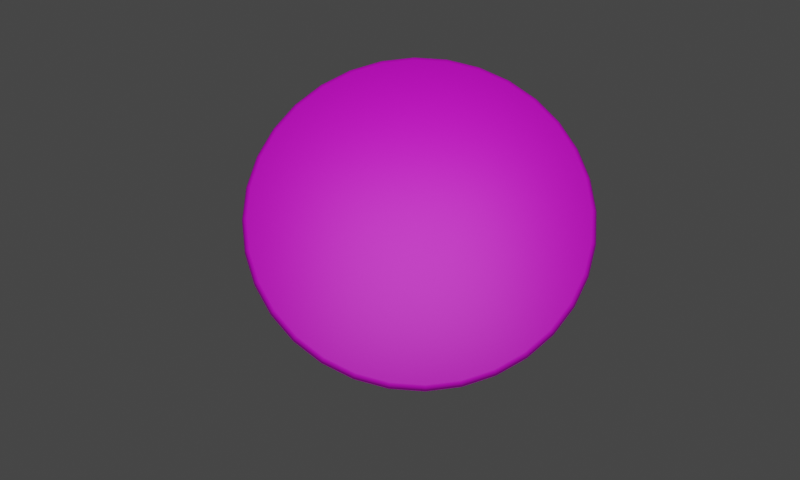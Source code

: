 # Source: PizzaCookedBread.blend  (saved by Blender 3.5.10; exported with 4.5.12 LTS)
import bpy
from mathutils import Matrix  # noqa: F401  (used for matrix-valued properties, if any)

bpy.ops.wm.read_factory_settings(use_empty=True)
scene = bpy.context.scene
scene.name = 'Scene'

# ---- collections
col_collection = bpy.data.collections.new('Collection'); scene.collection.children.link(col_collection)

# ---- images (referenced by path relative to the original .blend; pixels are not part of the script)
import os
ASSET_DIR = os.environ.get("B2B_ASSET_DIR", "")  # directory of the original .blend (textures are referenced by path, not embedded)
HERE = os.path.dirname(os.path.abspath(__file__))  # packed textures are extracted next to this script under _unpacked/

def load_image(name, relpath, width, height, colorspace="sRGB"):
    """Load a texture the original file referenced (path relative to the .blend, or extracted next to this script)."""
    p = next((c for c in (os.path.join(HERE, relpath), os.path.join(ASSET_DIR, relpath)) if relpath and os.path.exists(c)), "")
    if p:
        img = bpy.data.images.load(p, check_existing=True)
        img.name = name
    else:  # same state as the original file: an image datablock whose file is absent (Cycles renders it pink)
        img = bpy.data.images.new(name, width, height)
        img.source = "FILE"
        img.filepath = "//" + (relpath or name)
    img.colorspace_settings.name = colorspace
    return img
img_untitledpizzacooked = load_image('UntitledPizzaCooked', 'TExturesForMaster/UntitledPizzaCooked.png', 1024, 1024, 'sRGB')

# ---- materials (node trees are filled in below, after node groups)
mat_pizzacooked = bpy.data.materials.new('PizzaCooked')
mat_pizzacooked.alpha_threshold = 0.0
mat_pizzacooked.roughness = 0.5
mat_pizzacooked.line_color = (0.0, 0.0, 0.0, 1.0)

# ---- material node trees
mat_pizzacooked.use_nodes = True; mat_pizzacooked.node_tree.nodes.clear()
_N = mat_pizzacooked.node_tree.nodes; _L = mat_pizzacooked.node_tree.links
n0 = _N.new('ShaderNodeOutputMaterial'); n0.name = 'Material Output'; n0.location = (300, 300)
n1 = _N.new('ShaderNodeBsdfPrincipled'); n1.name = 'Principled BSDF'; n1.location = (10, 300)
n1.distribution = 'GGX'
n1.subsurface_method = 'RANDOM_WALK_SKIN'
n1.inputs[3].default_value = 1.45
n1.inputs[27].default_value = (0.0, 0.0, 0.0, 1.0)
n1.inputs[28].default_value = 1.0
n2 = _N.new('ShaderNodeTexImage'); n2.name = 'Image Texture'; n2.location = (-280, 271)
n2.image = img_untitledpizzacooked
_L.new(n1.outputs[0], n0.inputs[0])
_L.new(n2.outputs[0], n1.inputs[0])
n0.is_active_output = True

# ---- world
world_world = bpy.data.worlds.new('World'); scene.world = world_world
world_world.use_nodes = True; world_world.node_tree.nodes.clear()
_N = world_world.node_tree.nodes; _L = world_world.node_tree.links
n0 = _N.new('ShaderNodeOutputWorld'); n0.name = 'World Output'; n0.location = (300, 300)
n1 = _N.new('ShaderNodeBackground'); n1.name = 'Background'; n1.location = (10, 300)
n1.inputs[0].default_value = (0.05088, 0.05088, 0.05088, 1.0)
_L.new(n1.outputs[0], n0.inputs[0])
n0.is_active_output = True
world_world.color = (0.05088, 0.05088, 0.05088)
world_world.use_sun_shadow = False
world_world.sun_shadow_jitter_overblur = 0.0

# ---- cameras
cam_camera_001 = bpy.data.cameras.new('Camera.001')

# ---- lights
light_area = bpy.data.lights.new('Area', 'AREA')
light_area.transmission_factor = 0.0
light_area.energy = 7.854
light_area.shadow_maximum_resolution = 0.006
light_area.use_absolute_resolution = True
light_area.size = 1.0
light_area.size_y = 1.0

# ---- meshes
me_circle_001 = bpy.data.meshes.new('Circle.001')
me_circle_001.from_pydata([(0.0, 0.0, 0.0), (0.0, 0.0, 0.05745), (0.0, 1.0, 0.02872), (0.0, 0.9711, 0.0), (0.0, 0.9978, 0.01773), (0.0, 0.9915, 0.008413), (0.0, 0.9822, 0.002186), (-0.1895, 0.9525, 0.0), (-0.1951, 0.9808, 0.02872), (-0.1916, 0.9633, 0.002186), (-0.1934, 0.9725, 0.008413), (-0.1947, 0.9786, 0.01773), (-0.3716, 0.8972, 0.0), (-0.3827, 0.9239, 0.02872), (-0.3759, 0.9074, 0.002186), (-0.3794, 0.9161, 0.008413), (-0.3818, 0.9218, 0.01773), (-0.5395, 0.8075, 0.0), (-0.5556, 0.8315, 0.02872), (-0.5457, 0.8167, 0.002186), (-0.5509, 0.8244, 0.008413), (-0.5543, 0.8296, 0.01773), (-0.6867, 0.6867, 0.0), (-0.7071, 0.7071, 0.02872), (-0.6945, 0.6945, 0.002186), (-0.7011, 0.7011, 0.008413), (-0.7056, 0.7056, 0.01773), (-0.8075, 0.5395, 0.0), (-0.8315, 0.5556, 0.02872), (-0.8167, 0.5457, 0.002186), (-0.8244, 0.5509, 0.008413), (-0.8296, 0.5543, 0.01773), (-0.8972, 0.3716, 0.0), (-0.9239, 0.3827, 0.02872), (-0.9074, 0.3759, 0.002186), (-0.9161, 0.3794, 0.008413), (-0.9218, 0.3818, 0.01773), (-0.9525, 0.1895, 0.0), (-0.9808, 0.1951, 0.02872), (-0.9633, 0.1916, 0.002186), (-0.9725, 0.1934, 0.008413), (-0.9786, 0.1947, 0.01773), (-0.9711, 0.0, 0.0), (-1.0, 0.0, 0.02872), (-0.9822, 0.0, 0.002186), (-0.9915, 0.0, 0.008413), (-0.9978, 0.0, 0.01773), (-0.9525, -0.1895, 0.0), (-0.9808, -0.1951, 0.02872), (-0.9633, -0.1916, 0.002186), (-0.9725, -0.1934, 0.008413), (-0.9786, -0.1947, 0.01773), (-0.8972, -0.3716, 0.0), (-0.9239, -0.3827, 0.02872), (-0.9074, -0.3759, 0.002186), (-0.9161, -0.3794, 0.008413), (-0.9218, -0.3818, 0.01773), (-0.8075, -0.5395, 0.0), (-0.8315, -0.5556, 0.02872), (-0.8167, -0.5457, 0.002186), (-0.8244, -0.5509, 0.008413), (-0.8296, -0.5543, 0.01773), (-0.6867, -0.6867, 0.0), (-0.7071, -0.7071, 0.02872), (-0.6945, -0.6945, 0.002186), (-0.7011, -0.7011, 0.008413), (-0.7056, -0.7056, 0.01773), (-0.5395, -0.8075, 0.0), (-0.5556, -0.8315, 0.02872), (-0.5457, -0.8167, 0.002186), (-0.5509, -0.8244, 0.008413), (-0.5543, -0.8296, 0.01773), (-0.3716, -0.8972, 0.0), (-0.3827, -0.9239, 0.02872), (-0.3759, -0.9074, 0.002186), (-0.3794, -0.9161, 0.008413), (-0.3818, -0.9218, 0.01773), (-0.1895, -0.9525, 0.0), (-0.1951, -0.9808, 0.02872), (-0.1916, -0.9633, 0.002186), (-0.1934, -0.9725, 0.008413), (-0.1947, -0.9786, 0.01773), (0.0, -0.9711, 0.0), (0.0, -1.0, 0.02872), (0.0, -0.9822, 0.002186), (0.0, -0.9915, 0.008413), (0.0, -0.9978, 0.01773), (0.1895, -0.9525, 0.0), (0.1951, -0.9808, 0.02872), (0.1916, -0.9633, 0.002186), (0.1934, -0.9725, 0.008413), (0.1947, -0.9786, 0.01773), (0.3716, -0.8972, 0.0), (0.3827, -0.9239, 0.02872), (0.3759, -0.9074, 0.002186), (0.3794, -0.9161, 0.008413), (0.3818, -0.9218, 0.01773), (0.5395, -0.8075, 0.0), (0.5556, -0.8315, 0.02872), (0.5457, -0.8167, 0.002186), (0.5509, -0.8244, 0.008413), (0.5543, -0.8296, 0.01773), (0.6867, -0.6867, 0.0), (0.7071, -0.7071, 0.02872), (0.6945, -0.6945, 0.002186), (0.7011, -0.7011, 0.008413), (0.7056, -0.7056, 0.01773), (0.8075, -0.5395, 0.0), (0.8315, -0.5556, 0.02872), (0.8167, -0.5457, 0.002186), (0.8244, -0.5509, 0.008413), (0.8296, -0.5543, 0.01773), (0.8972, -0.3716, 0.0), (0.9239, -0.3827, 0.02872), (0.9074, -0.3759, 0.002186), (0.9161, -0.3794, 0.008413), (0.9218, -0.3818, 0.01773), (0.9525, -0.1895, 0.0), (0.9808, -0.1951, 0.02872), (0.9633, -0.1916, 0.002186), (0.9725, -0.1934, 0.008413), (0.9786, -0.1947, 0.01773), (0.9711, 0.0, 0.0), (1.0, 0.0, 0.02872), (0.9822, 0.0, 0.002186), (0.9915, 0.0, 0.008413), (0.9978, 0.0, 0.01773), (0.9525, 0.1895, 0.0), (0.9808, 0.1951, 0.02872), (0.9633, 0.1916, 0.002186), (0.9725, 0.1934, 0.008413), (0.9786, 0.1947, 0.01773), (0.8972, 0.3716, 0.0), (0.9239, 0.3827, 0.02872), (0.9074, 0.3759, 0.002186), (0.9161, 0.3794, 0.008413), (0.9218, 0.3818, 0.01773), (0.8075, 0.5395, 0.0), (0.8315, 0.5556, 0.02872), (0.8167, 0.5457, 0.002186), (0.8244, 0.5509, 0.008413), (0.8296, 0.5543, 0.01773), (0.6867, 0.6867, 0.0), (0.7071, 0.7071, 0.02872), (0.6945, 0.6945, 0.002186), (0.7011, 0.7011, 0.008413), (0.7056, 0.7056, 0.01773), (0.5395, 0.8075, 0.0), (0.5556, 0.8315, 0.02872), (0.5457, 0.8167, 0.002186), (0.5509, 0.8244, 0.008413), (0.5543, 0.8296, 0.01773), (0.3716, 0.8972, 0.0), (0.3827, 0.9239, 0.02872), (0.3759, 0.9074, 0.002186), (0.3794, 0.9161, 0.008413), (0.3818, 0.9218, 0.01773), (0.1895, 0.9525, 0.0), (0.1951, 0.9808, 0.02872), (0.1916, 0.9633, 0.002186), (0.1934, 0.9725, 0.008413), (0.1947, 0.9786, 0.01773), (-0.1951, 0.9808, 0.02872), (-0.1895, 0.9525, 0.05745), (-0.1947, 0.9786, 0.03971), (-0.1934, 0.9725, 0.04903), (-0.1916, 0.9633, 0.05526), (0.0, 0.9711, 0.05745), (0.0, 1.0, 0.02872), (0.0, 0.9822, 0.05526), (0.0, 0.9915, 0.04903), (0.0, 0.9978, 0.03971), (-0.3827, 0.9239, 0.02872), (-0.3716, 0.8972, 0.05745), (-0.3818, 0.9218, 0.03971), (-0.3794, 0.9161, 0.04903), (-0.3759, 0.9074, 0.05526), (-0.5556, 0.8315, 0.02872), (-0.5395, 0.8075, 0.05745), (-0.5543, 0.8296, 0.03971), (-0.5509, 0.8244, 0.04903), (-0.5457, 0.8167, 0.05526), (-0.7071, 0.7071, 0.02872), (-0.6867, 0.6867, 0.05745), (-0.7056, 0.7056, 0.03971), (-0.7011, 0.7011, 0.04903), (-0.6945, 0.6945, 0.05526), (-0.8315, 0.5556, 0.02872), (-0.8075, 0.5395, 0.05745), (-0.8296, 0.5543, 0.03971), (-0.8244, 0.5509, 0.04903), (-0.8167, 0.5457, 0.05526), (-0.9239, 0.3827, 0.02872), (-0.8972, 0.3716, 0.05745), (-0.9218, 0.3818, 0.03971), (-0.9161, 0.3794, 0.04903), (-0.9074, 0.3759, 0.05526), (-0.9808, 0.1951, 0.02872), (-0.9525, 0.1895, 0.05745), (-0.9786, 0.1947, 0.03971), (-0.9725, 0.1934, 0.04903), (-0.9633, 0.1916, 0.05526), (-1.0, 0.0, 0.02872), (-0.9711, 0.0, 0.05745), (-0.9978, 0.0, 0.03971), (-0.9915, 0.0, 0.04903), (-0.9822, 0.0, 0.05526), (-0.9808, -0.1951, 0.02872), (-0.9525, -0.1895, 0.05745), (-0.9786, -0.1947, 0.03971), (-0.9725, -0.1934, 0.04903), (-0.9633, -0.1916, 0.05526), (-0.9239, -0.3827, 0.02872), (-0.8972, -0.3716, 0.05745), (-0.9218, -0.3818, 0.03971), (-0.9161, -0.3794, 0.04903), (-0.9074, -0.3759, 0.05526), (-0.8315, -0.5556, 0.02872), (-0.8075, -0.5395, 0.05745), (-0.8296, -0.5543, 0.03971), (-0.8244, -0.5509, 0.04903), (-0.8167, -0.5457, 0.05526), (-0.7071, -0.7071, 0.02872), (-0.6867, -0.6867, 0.05745), (-0.7056, -0.7056, 0.03971), (-0.7011, -0.7011, 0.04903), (-0.6945, -0.6945, 0.05526), (-0.5556, -0.8315, 0.02872), (-0.5395, -0.8075, 0.05745), (-0.5543, -0.8296, 0.03971), (-0.5509, -0.8244, 0.04903), (-0.5457, -0.8167, 0.05526), (-0.3827, -0.9239, 0.02872), (-0.3716, -0.8972, 0.05745), (-0.3818, -0.9218, 0.03971), (-0.3794, -0.9161, 0.04903), (-0.3759, -0.9074, 0.05526), (-0.1951, -0.9808, 0.02872), (-0.1895, -0.9525, 0.05745), (-0.1947, -0.9786, 0.03971), (-0.1934, -0.9725, 0.04903), (-0.1916, -0.9633, 0.05526), (0.0, -1.0, 0.02872), (0.0, -0.9711, 0.05745), (0.0, -0.9978, 0.03971), (0.0, -0.9915, 0.04903), (0.0, -0.9822, 0.05526), (0.1951, -0.9808, 0.02872), (0.1895, -0.9525, 0.05745), (0.1947, -0.9786, 0.03971), (0.1934, -0.9725, 0.04903), (0.1916, -0.9633, 0.05526), (0.3827, -0.9239, 0.02872), (0.3716, -0.8972, 0.05745), (0.3818, -0.9218, 0.03971), (0.3794, -0.9161, 0.04903), (0.3759, -0.9074, 0.05526), (0.5556, -0.8315, 0.02872), (0.5395, -0.8075, 0.05745), (0.5543, -0.8296, 0.03971), (0.5509, -0.8244, 0.04903), (0.5457, -0.8167, 0.05526), (0.7071, -0.7071, 0.02872), (0.6867, -0.6867, 0.05745), (0.7056, -0.7056, 0.03971), (0.7011, -0.7011, 0.04903), (0.6945, -0.6945, 0.05526), (0.8315, -0.5556, 0.02872), (0.8075, -0.5395, 0.05745), (0.8296, -0.5543, 0.03971), (0.8244, -0.5509, 0.04903), (0.8167, -0.5457, 0.05526), (0.9239, -0.3827, 0.02872), (0.8972, -0.3716, 0.05745), (0.9218, -0.3818, 0.03971), (0.9161, -0.3794, 0.04903), (0.9074, -0.3759, 0.05526), (0.9808, -0.1951, 0.02872), (0.9525, -0.1895, 0.05745), (0.9786, -0.1947, 0.03971), (0.9725, -0.1934, 0.04903), (0.9633, -0.1916, 0.05526), (1.0, 0.0, 0.02872), (0.9711, 0.0, 0.05745), (0.9978, 0.0, 0.03971), (0.9915, 0.0, 0.04903), (0.9822, 0.0, 0.05526), (0.9808, 0.1951, 0.02872), (0.9525, 0.1895, 0.05745), (0.9786, 0.1947, 0.03971), (0.9725, 0.1934, 0.04903), (0.9633, 0.1916, 0.05526), (0.9239, 0.3827, 0.02872), (0.8972, 0.3716, 0.05745), (0.9218, 0.3818, 0.03971), (0.9161, 0.3794, 0.04903), (0.9074, 0.3759, 0.05526), (0.8315, 0.5556, 0.02872), (0.8075, 0.5395, 0.05745), (0.8296, 0.5543, 0.03971), (0.8244, 0.5509, 0.04903), (0.8167, 0.5457, 0.05526), (0.7071, 0.7071, 0.02872), (0.6867, 0.6867, 0.05745), (0.7056, 0.7056, 0.03971), (0.7011, 0.7011, 0.04903), (0.6945, 0.6945, 0.05526), (0.5556, 0.8315, 0.02872), (0.5395, 0.8075, 0.05745), (0.5543, 0.8296, 0.03971), (0.5509, 0.8244, 0.04903), (0.5457, 0.8167, 0.05526), (0.3827, 0.9239, 0.02872), (0.3716, 0.8972, 0.05745), (0.3818, 0.9218, 0.03971), (0.3794, 0.9161, 0.04903), (0.3759, 0.9074, 0.05526), (0.1951, 0.9808, 0.02872), (0.1895, 0.9525, 0.05745), (0.1947, 0.9786, 0.03971), (0.1934, 0.9725, 0.04903), (0.1916, 0.9633, 0.05526)], [], [(0, 3, 157), (8, 13, 172, 162), (13, 18, 177, 172), (18, 23, 182, 177), (23, 28, 187, 182), (28, 33, 192, 187), (33, 38, 197, 192), (38, 43, 202, 197), (43, 48, 207, 202), (48, 53, 212, 207), (53, 58, 217, 212), (58, 63, 222, 217), (63, 68, 227, 222), (68, 73, 232, 227), (73, 78, 237, 232), (78, 83, 242, 237), (83, 88, 247, 242), (88, 93, 252, 247), (93, 98, 257, 252), (98, 103, 262, 257), (103, 108, 267, 262), (108, 113, 272, 267), (113, 118, 277, 272), (118, 123, 282, 277), (123, 128, 287, 282), (128, 133, 292, 287), (133, 138, 297, 292), (138, 143, 302, 297), (143, 148, 307, 302), (148, 153, 312, 307), (153, 158, 317, 312), (158, 2, 168, 317), (1, 163, 173), (1, 318, 167), (1, 178, 183), (1, 183, 188), (1, 188, 193), (1, 193, 198), (1, 198, 203), (1, 203, 208), (1, 208, 213), (1, 213, 218), (1, 218, 223), (1, 223, 228), (1, 228, 233), (1, 233, 238), (1, 238, 243), (1, 243, 248), (1, 248, 253), (1, 253, 258), (1, 258, 263), (1, 263, 268), (1, 268, 273), (1, 273, 278), (1, 278, 283), (1, 283, 288), (1, 288, 293), (1, 293, 298), (1, 298, 303), (1, 303, 308), (1, 308, 313), (1, 313, 318), (1, 173, 178), (0, 97, 92), (0, 132, 127), (0, 32, 27), (0, 12, 7), (0, 67, 62), (0, 102, 97), (0, 137, 132), (0, 37, 32), (0, 72, 67), (0, 107, 102), (0, 142, 137), (0, 42, 37), (0, 7, 3), (0, 77, 72), (0, 112, 107), (0, 147, 142), (0, 47, 42), (0, 82, 77), (0, 117, 112), (0, 17, 12), (0, 152, 147), (0, 52, 47), (0, 87, 82), (0, 122, 117), (0, 22, 17), (0, 157, 152), (0, 57, 52), (0, 92, 87), (0, 127, 122), (0, 27, 22), (1, 167, 163), (0, 62, 57), (8, 2, 4, 11), (11, 4, 5, 10), (10, 5, 6, 9), (9, 6, 3, 7), (13, 8, 11, 16), (16, 11, 10, 15), (15, 10, 9, 14), (14, 9, 7, 12), (18, 13, 16, 21), (21, 16, 15, 20), (20, 15, 14, 19), (19, 14, 12, 17), (23, 18, 21, 26), (26, 21, 20, 25), (25, 20, 19, 24), (24, 19, 17, 22), (28, 23, 26, 31), (31, 26, 25, 30), (30, 25, 24, 29), (29, 24, 22, 27), (33, 28, 31, 36), (36, 31, 30, 35), (35, 30, 29, 34), (34, 29, 27, 32), (38, 33, 36, 41), (41, 36, 35, 40), (40, 35, 34, 39), (39, 34, 32, 37), (43, 38, 41, 46), (46, 41, 40, 45), (45, 40, 39, 44), (44, 39, 37, 42), (48, 43, 46, 51), (51, 46, 45, 50), (50, 45, 44, 49), (49, 44, 42, 47), (53, 48, 51, 56), (56, 51, 50, 55), (55, 50, 49, 54), (54, 49, 47, 52), (58, 53, 56, 61), (61, 56, 55, 60), (60, 55, 54, 59), (59, 54, 52, 57), (63, 58, 61, 66), (66, 61, 60, 65), (65, 60, 59, 64), (64, 59, 57, 62), (68, 63, 66, 71), (71, 66, 65, 70), (70, 65, 64, 69), (69, 64, 62, 67), (73, 68, 71, 76), (76, 71, 70, 75), (75, 70, 69, 74), (74, 69, 67, 72), (78, 73, 76, 81), (81, 76, 75, 80), (80, 75, 74, 79), (79, 74, 72, 77), (83, 78, 81, 86), (86, 81, 80, 85), (85, 80, 79, 84), (84, 79, 77, 82), (88, 83, 86, 91), (91, 86, 85, 90), (90, 85, 84, 89), (89, 84, 82, 87), (93, 88, 91, 96), (96, 91, 90, 95), (95, 90, 89, 94), (94, 89, 87, 92), (98, 93, 96, 101), (101, 96, 95, 100), (100, 95, 94, 99), (99, 94, 92, 97), (103, 98, 101, 106), (106, 101, 100, 105), (105, 100, 99, 104), (104, 99, 97, 102), (108, 103, 106, 111), (111, 106, 105, 110), (110, 105, 104, 109), (109, 104, 102, 107), (113, 108, 111, 116), (116, 111, 110, 115), (115, 110, 109, 114), (114, 109, 107, 112), (118, 113, 116, 121), (121, 116, 115, 120), (120, 115, 114, 119), (119, 114, 112, 117), (123, 118, 121, 126), (126, 121, 120, 125), (125, 120, 119, 124), (124, 119, 117, 122), (128, 123, 126, 131), (131, 126, 125, 130), (130, 125, 124, 129), (129, 124, 122, 127), (133, 128, 131, 136), (136, 131, 130, 135), (135, 130, 129, 134), (134, 129, 127, 132), (138, 133, 136, 141), (141, 136, 135, 140), (140, 135, 134, 139), (139, 134, 132, 137), (143, 138, 141, 146), (146, 141, 140, 145), (145, 140, 139, 144), (144, 139, 137, 142), (148, 143, 146, 151), (151, 146, 145, 150), (150, 145, 144, 149), (149, 144, 142, 147), (153, 148, 151, 156), (156, 151, 150, 155), (155, 150, 149, 154), (154, 149, 147, 152), (158, 153, 156, 161), (161, 156, 155, 160), (160, 155, 154, 159), (159, 154, 152, 157), (2, 158, 161, 4), (4, 161, 160, 5), (5, 160, 159, 6), (6, 159, 157, 3), (163, 167, 169, 166), (166, 169, 170, 165), (165, 170, 171, 164), (164, 171, 168, 162), (173, 163, 166, 176), (176, 166, 165, 175), (175, 165, 164, 174), (174, 164, 162, 172), (178, 173, 176, 181), (181, 176, 175, 180), (180, 175, 174, 179), (179, 174, 172, 177), (183, 178, 181, 186), (186, 181, 180, 185), (185, 180, 179, 184), (184, 179, 177, 182), (188, 183, 186, 191), (191, 186, 185, 190), (190, 185, 184, 189), (189, 184, 182, 187), (193, 188, 191, 196), (196, 191, 190, 195), (195, 190, 189, 194), (194, 189, 187, 192), (198, 193, 196, 201), (201, 196, 195, 200), (200, 195, 194, 199), (199, 194, 192, 197), (203, 198, 201, 206), (206, 201, 200, 205), (205, 200, 199, 204), (204, 199, 197, 202), (208, 203, 206, 211), (211, 206, 205, 210), (210, 205, 204, 209), (209, 204, 202, 207), (213, 208, 211, 216), (216, 211, 210, 215), (215, 210, 209, 214), (214, 209, 207, 212), (218, 213, 216, 221), (221, 216, 215, 220), (220, 215, 214, 219), (219, 214, 212, 217), (223, 218, 221, 226), (226, 221, 220, 225), (225, 220, 219, 224), (224, 219, 217, 222), (228, 223, 226, 231), (231, 226, 225, 230), (230, 225, 224, 229), (229, 224, 222, 227), (233, 228, 231, 236), (236, 231, 230, 235), (235, 230, 229, 234), (234, 229, 227, 232), (238, 233, 236, 241), (241, 236, 235, 240), (240, 235, 234, 239), (239, 234, 232, 237), (243, 238, 241, 246), (246, 241, 240, 245), (245, 240, 239, 244), (244, 239, 237, 242), (248, 243, 246, 251), (251, 246, 245, 250), (250, 245, 244, 249), (249, 244, 242, 247), (253, 248, 251, 256), (256, 251, 250, 255), (255, 250, 249, 254), (254, 249, 247, 252), (258, 253, 256, 261), (261, 256, 255, 260), (260, 255, 254, 259), (259, 254, 252, 257), (263, 258, 261, 266), (266, 261, 260, 265), (265, 260, 259, 264), (264, 259, 257, 262), (268, 263, 266, 271), (271, 266, 265, 270), (270, 265, 264, 269), (269, 264, 262, 267), (273, 268, 271, 276), (276, 271, 270, 275), (275, 270, 269, 274), (274, 269, 267, 272), (278, 273, 276, 281), (281, 276, 275, 280), (280, 275, 274, 279), (279, 274, 272, 277), (283, 278, 281, 286), (286, 281, 280, 285), (285, 280, 279, 284), (284, 279, 277, 282), (288, 283, 286, 291), (291, 286, 285, 290), (290, 285, 284, 289), (289, 284, 282, 287), (293, 288, 291, 296), (296, 291, 290, 295), (295, 290, 289, 294), (294, 289, 287, 292), (298, 293, 296, 301), (301, 296, 295, 300), (300, 295, 294, 299), (299, 294, 292, 297), (303, 298, 301, 306), (306, 301, 300, 305), (305, 300, 299, 304), (304, 299, 297, 302), (308, 303, 306, 311), (311, 306, 305, 310), (310, 305, 304, 309), (309, 304, 302, 307), (313, 308, 311, 316), (316, 311, 310, 315), (315, 310, 309, 314), (314, 309, 307, 312), (318, 313, 316, 321), (321, 316, 315, 320), (320, 315, 314, 319), (319, 314, 312, 317), (167, 318, 321, 169), (169, 321, 320, 170), (170, 320, 319, 171), (171, 319, 317, 168), (2, 8, 162, 168)])
me_circle_001.polygons.foreach_set('use_smooth', [True] * 352)
_uv = me_circle_001.uv_layers.new(name='UVMap')
_uv.uv.foreach_set('vector', [0.25, 0.75, 0.2259, 0.9949, 0.1786, 0.9854, 0.5298, 0.1856, 0.5312, 0.2343, 0.5312, 0.2343, 0.5298, 0.1856, 0.5312, 0.2343, 0.5341, 0.2802, 0.5341, 0.2802, 0.5312, 0.2343, 0.5341, 0.2802, 0.5383, 0.3214, 0.5383, 0.3214, 0.5341, 0.2802, 0.5691, 0.3566, 0.5691, 0.3153, 0.5691, 0.3153, 0.5691, 0.3566, 0.5691, 0.3153, 0.5691, 0.2694, 0.5691, 0.2694, 0.5691, 0.3153, 0.5691, 0.2694, 0.5691, 0.2207, 0.5691, 0.2207, 0.5691, 0.2694, 0.5691, 0.2207, 0.5691, 0.171, 0.5691, 0.171, 0.5691, 0.2207, 0.5691, 0.171, 0.5691, 0.1223, 0.5691, 0.1223, 0.5691, 0.171, 0.5691, 0.1223, 0.5691, 0.07641, 0.5691, 0.07641, 0.5691, 0.1223, 0.5691, 0.07641, 0.5691, 0.03512, 0.5691, 0.03512, 0.5691, 0.07641, 0.5691, 0.03512, 0.5691, 0.0, 0.5691, 0.0, 0.5691, 0.03512, 0.5691, 0.0, 0.5691, 0.03512, 0.5691, 0.03512, 0.5691, 0.0, 0.5691, 0.03512, 0.5691, 0.07641, 0.5691, 0.07641, 0.5691, 0.03512, 0.5691, 0.07641, 0.5691, 0.1223, 0.5691, 0.1223, 0.5691, 0.07641, 0.5691, 0.1223, 0.5691, 0.171, 0.5691, 0.171, 0.5691, 0.1223, 0.5691, 0.171, 0.5691, 0.2207, 0.5691, 0.2207, 0.5691, 0.171, 0.5691, 0.2207, 0.5691, 0.2694, 0.5691, 0.2694, 0.5691, 0.2207, 0.5691, 0.2694, 0.5691, 0.3153, 0.5691, 0.3153, 0.5691, 0.2694, 0.5691, 0.3153, 0.5691, 0.3566, 0.5691, 0.3566, 0.5691, 0.3153, 0.5691, 0.3566, 0.5691, 0.3917, 0.5691, 0.3917, 0.5691, 0.3566, 0.5691, 0.3566, 0.5691, 0.3153, 0.5691, 0.3153, 0.5691, 0.3566, 0.5691, 0.3153, 0.5691, 0.2694, 0.5691, 0.2694, 0.5691, 0.3153, 0.5691, 0.2694, 0.5691, 0.2207, 0.5691, 0.2207, 0.5691, 0.2694, 0.5691, 0.2207, 0.5691, 0.171, 0.5691, 0.171, 0.5691, 0.2207, 0.5691, 0.171, 0.5691, 0.1223, 0.5691, 0.1223, 0.5691, 0.171, 0.5691, 0.1223, 0.5691, 0.07641, 0.5691, 0.07641, 0.5691, 0.1223, 0.5691, 0.07641, 0.5691, 0.03512, 0.5691, 0.03512, 0.5691, 0.07641, 0.5691, 0.03512, 0.5691, 0.0, 0.5691, 0.0, 0.5691, 0.03512, 0.5383, 0.0, 0.5341, 0.0413, 0.5341, 0.0413, 0.5383, 0.0, 0.5341, 0.0413, 0.5312, 0.08718, 0.5312, 0.08718, 0.5341, 0.0413, 0.5312, 0.08718, 0.5298, 0.1359, 0.5298, 0.1359, 0.5312, 0.08718, 0.25, 0.25, 0.1786, 0.4854, 0.134, 0.467, 0.25, 0.25, 0.2741, 0.4949, 0.2259, 0.4949, 0.25, 0.25, 0.09391, 0.4402, 0.05981, 0.4061, 0.25, 0.25, 0.05981, 0.4061, 0.03301, 0.366, 0.25, 0.25, 0.03301, 0.366, 0.01456, 0.3214, 0.25, 0.25, 0.01456, 0.3214, 0.005146, 0.2741, 0.25, 0.25, 0.005146, 0.2741, 0.005146, 0.2259, 0.25, 0.25, 0.005146, 0.2259, 0.01456, 0.1786, 0.25, 0.25, 0.01456, 0.1786, 0.03301, 0.134, 0.25, 0.25, 0.03301, 0.134, 0.05981, 0.09391, 0.25, 0.25, 0.05981, 0.09391, 0.09391, 0.05981, 0.25, 0.25, 0.09391, 0.05981, 0.134, 0.03301, 0.25, 0.25, 0.134, 0.03301, 0.1786, 0.01456, 0.25, 0.25, 0.1786, 0.01456, 0.2259, 0.005146, 0.25, 0.25, 0.2259, 0.005146, 0.2741, 0.005146, 0.25, 0.25, 0.2741, 0.005146, 0.3214, 0.01456, 0.25, 0.25, 0.3214, 0.01456, 0.366, 0.03301, 0.25, 0.25, 0.366, 0.03301, 0.4061, 0.05981, 0.25, 0.25, 0.4061, 0.05981, 0.4402, 0.09391, 0.25, 0.25, 0.4402, 0.09391, 0.467, 0.134, 0.25, 0.25, 0.467, 0.134, 0.4854, 0.1786, 0.25, 0.25, 0.4854, 0.1786, 0.4949, 0.2259, 0.25, 0.25, 0.4949, 0.2259, 0.4949, 0.2741, 0.25, 0.25, 0.4949, 0.2741, 0.4854, 0.3214, 0.25, 0.25, 0.4854, 0.3214, 0.467, 0.366, 0.25, 0.25, 0.467, 0.366, 0.4402, 0.4061, 0.25, 0.25, 0.4402, 0.4061, 0.4061, 0.4402, 0.25, 0.25, 0.4061, 0.4402, 0.366, 0.467, 0.25, 0.25, 0.366, 0.467, 0.3214, 0.4854, 0.25, 0.25, 0.3214, 0.4854, 0.2741, 0.4949, 0.25, 0.25, 0.134, 0.467, 0.09391, 0.4402, 0.25, 0.75, 0.134, 0.533, 0.1786, 0.5146, 0.25, 0.75, 0.01456, 0.8214, 0.005146, 0.7741, 0.25, 0.75, 0.467, 0.866, 0.4402, 0.9061, 0.25, 0.75, 0.3214, 0.9854, 0.2741, 0.9949, 0.25, 0.75, 0.4061, 0.5598, 0.4402, 0.5939, 0.25, 0.75, 0.09391, 0.5598, 0.134, 0.533, 0.25, 0.75, 0.03301, 0.866, 0.01456, 0.8214, 0.25, 0.75, 0.4854, 0.8214, 0.467, 0.866, 0.25, 0.75, 0.366, 0.533, 0.4061, 0.5598, 0.25, 0.75, 0.05981, 0.5939, 0.09391, 0.5598, 0.25, 0.75, 0.05981, 0.9061, 0.03301, 0.866, 0.25, 0.75, 0.4949, 0.7741, 0.4854, 0.8214, 0.25, 0.75, 0.2741, 0.9949, 0.2259, 0.9949, 0.25, 0.75, 0.3214, 0.5146, 0.366, 0.533, 0.25, 0.75, 0.03301, 0.634, 0.05981, 0.5939, 0.25, 0.75, 0.09391, 0.9402, 0.05981, 0.9061, 0.25, 0.75, 0.4949, 0.7259, 0.4949, 0.7741, 0.25, 0.75, 0.2741, 0.5051, 0.3214, 0.5146, 0.25, 0.75, 0.01456, 0.6786, 0.03301, 0.634, 0.25, 0.75, 0.366, 0.967, 0.3214, 0.9854, 0.25, 0.75, 0.134, 0.967, 0.09391, 0.9402, 0.25, 0.75, 0.4854, 0.6786, 0.4949, 0.7259, 0.25, 0.75, 0.2259, 0.5051, 0.2741, 0.5051, 0.25, 0.75, 0.005146, 0.7259, 0.01456, 0.6786, 0.25, 0.75, 0.4061, 0.9402, 0.366, 0.967, 0.25, 0.75, 0.1786, 0.9854, 0.134, 0.967, 0.25, 0.75, 0.467, 0.634, 0.4854, 0.6786, 0.25, 0.75, 0.1786, 0.5146, 0.2259, 0.5051, 0.25, 0.75, 0.005146, 0.7741, 0.005146, 0.7259, 0.25, 0.75, 0.4402, 0.9061, 0.4061, 0.9402, 0.25, 0.25, 0.2259, 0.4949, 0.1786, 0.4854, 0.25, 0.75, 0.4402, 0.5939, 0.467, 0.634, 0.564, 0.1359, 0.564, 0.1856, 0.5612, 0.1855, 0.5612, 0.1359, 0.5612, 0.1359, 0.5612, 0.1855, 0.5588, 0.1853, 0.5588, 0.1361, 0.2746, 1.0, 0.2254, 1.0, 0.2256, 0.9976, 0.2744, 0.9976, 0.2744, 0.9976, 0.2256, 0.9976, 0.2259, 0.9949, 0.2741, 0.9949, 0.564, 0.08718, 0.564, 0.1359, 0.5612, 0.1359, 0.5612, 0.08734, 0.5612, 0.08734, 0.5612, 0.1359, 0.5588, 0.1361, 0.5588, 0.0878, 0.3229, 0.9904, 0.2746, 1.0, 0.2744, 0.9976, 0.3222, 0.9881, 0.3222, 0.9881, 0.2744, 0.9976, 0.2741, 0.9949, 0.3214, 0.9854, 0.564, 0.0413, 0.564, 0.08718, 0.5612, 0.08734, 0.5612, 0.04156, 0.5612, 0.04156, 0.5612, 0.08734, 0.5588, 0.0878, 0.5588, 0.0423, 0.3684, 0.9715, 0.3229, 0.9904, 0.3222, 0.9881, 0.3673, 0.9695, 0.3673, 0.9695, 0.3222, 0.9881, 0.3214, 0.9854, 0.366, 0.967, 0.564, 0.0, 0.564, 0.0413, 0.5612, 0.04156, 0.5612, 0.0003531, 0.5612, 0.0003531, 0.5612, 0.04156, 0.5588, 0.0423, 0.5588, 0.001359, 0.4094, 0.9442, 0.3684, 0.9715, 0.3673, 0.9695, 0.4079, 0.9424, 0.4079, 0.9424, 0.3673, 0.9695, 0.366, 0.967, 0.4061, 0.9402, 0.5588, 0.3214, 0.5588, 0.3566, 0.5561, 0.3561, 0.5561, 0.3211, 0.5561, 0.3211, 0.5561, 0.3561, 0.5537, 0.3549, 0.5537, 0.3201, 0.4442, 0.9094, 0.4094, 0.9442, 0.4079, 0.9424, 0.4424, 0.9079, 0.4424, 0.9079, 0.4079, 0.9424, 0.4061, 0.9402, 0.4402, 0.9061, 0.5588, 0.2802, 0.5588, 0.3214, 0.5561, 0.3211, 0.5561, 0.2799, 0.5561, 0.2799, 0.5561, 0.3211, 0.5537, 0.3201, 0.5537, 0.2791, 0.4715, 0.8684, 0.4442, 0.9094, 0.4424, 0.9079, 0.4695, 0.8673, 0.4695, 0.8673, 0.4424, 0.9079, 0.4402, 0.9061, 0.467, 0.866, 0.5588, 0.2343, 0.5588, 0.2802, 0.5561, 0.2799, 0.5561, 0.2341, 0.5561, 0.2341, 0.5561, 0.2799, 0.5537, 0.2791, 0.5537, 0.2336, 0.4904, 0.8229, 0.4715, 0.8684, 0.4695, 0.8673, 0.4881, 0.8222, 0.4881, 0.8222, 0.4695, 0.8673, 0.467, 0.866, 0.4854, 0.8214, 0.5588, 0.1856, 0.5588, 0.2343, 0.5561, 0.2341, 0.5561, 0.1855, 0.5561, 0.1855, 0.5561, 0.2341, 0.5537, 0.2336, 0.5537, 0.1853, 0.5, 0.7746, 0.4904, 0.8229, 0.4881, 0.8222, 0.4976, 0.7744, 0.4976, 0.7744, 0.4881, 0.8222, 0.4854, 0.8214, 0.4949, 0.7741, 0.5588, 0.1359, 0.5588, 0.1856, 0.5561, 0.1855, 0.5561, 0.1359, 0.5561, 0.1359, 0.5561, 0.1855, 0.5537, 0.1853, 0.5537, 0.1361, 0.5, 0.7254, 0.5, 0.7746, 0.4976, 0.7744, 0.4976, 0.7256, 0.4976, 0.7256, 0.4976, 0.7744, 0.4949, 0.7741, 0.4949, 0.7259, 0.5588, 0.08718, 0.5588, 0.1359, 0.5561, 0.1359, 0.5561, 0.08734, 0.5561, 0.08734, 0.5561, 0.1359, 0.5537, 0.1361, 0.5537, 0.0878, 0.4904, 0.6771, 0.5, 0.7254, 0.4976, 0.7256, 0.4881, 0.6778, 0.4881, 0.6778, 0.4976, 0.7256, 0.4949, 0.7259, 0.4854, 0.6786, 0.5588, 0.0413, 0.5588, 0.08718, 0.5561, 0.08734, 0.5561, 0.04156, 0.5561, 0.04156, 0.5561, 0.08734, 0.5537, 0.0878, 0.5537, 0.0423, 0.4715, 0.6316, 0.4904, 0.6771, 0.4881, 0.6778, 0.4695, 0.6327, 0.4695, 0.6327, 0.4881, 0.6778, 0.4854, 0.6786, 0.467, 0.634, 0.5588, 0.0, 0.5588, 0.0413, 0.5561, 0.04156, 0.5561, 0.0003531, 0.5561, 0.0003531, 0.5561, 0.04156, 0.5537, 0.0423, 0.5537, 0.001359, 0.4442, 0.5906, 0.4715, 0.6316, 0.4695, 0.6327, 0.4424, 0.5921, 0.4424, 0.5921, 0.4695, 0.6327, 0.467, 0.634, 0.4402, 0.5939, 0.5065, 0.03519, 0.5112, 0.0, 0.514, 0.0003886, 0.5093, 0.0355, 0.5093, 0.0355, 0.514, 0.0003886, 0.5165, 0.001577, 0.5118, 0.03647, 0.4094, 0.5558, 0.4442, 0.5906, 0.4424, 0.5921, 0.4079, 0.5576, 0.4079, 0.5576, 0.4424, 0.5921, 0.4402, 0.5939, 0.4061, 0.5598, 0.5029, 0.07655, 0.5065, 0.03519, 0.5093, 0.0355, 0.5057, 0.07677, 0.5057, 0.07677, 0.5093, 0.0355, 0.5118, 0.03647, 0.5083, 0.07748, 0.3684, 0.5285, 0.4094, 0.5558, 0.4079, 0.5576, 0.3673, 0.5305, 0.3673, 0.5305, 0.4079, 0.5576, 0.4061, 0.5598, 0.366, 0.533, 0.5007, 0.1225, 0.5029, 0.07655, 0.5057, 0.07677, 0.5036, 0.1226, 0.5036, 0.1226, 0.5057, 0.07677, 0.5083, 0.07748, 0.5061, 0.123, 0.3229, 0.5096, 0.3684, 0.5285, 0.3673, 0.5305, 0.3222, 0.5119, 0.3222, 0.5119, 0.3673, 0.5305, 0.366, 0.533, 0.3214, 0.5146, 0.5, 0.1712, 0.5007, 0.1225, 0.5036, 0.1226, 0.5028, 0.1712, 0.5028, 0.1712, 0.5036, 0.1226, 0.5061, 0.123, 0.5054, 0.1713, 0.2746, 0.5, 0.3229, 0.5096, 0.3222, 0.5119, 0.2744, 0.5024, 0.2744, 0.5024, 0.3222, 0.5119, 0.3214, 0.5146, 0.2741, 0.5051, 0.5007, 0.2209, 0.5, 0.1712, 0.5028, 0.1712, 0.5036, 0.2208, 0.5036, 0.2208, 0.5028, 0.1712, 0.5054, 0.1713, 0.5061, 0.2206, 0.2254, 0.5, 0.2746, 0.5, 0.2744, 0.5024, 0.2256, 0.5024, 0.2256, 0.5024, 0.2744, 0.5024, 0.2741, 0.5051, 0.2259, 0.5051, 0.5029, 0.2695, 0.5007, 0.2209, 0.5036, 0.2208, 0.5057, 0.2693, 0.5057, 0.2693, 0.5036, 0.2208, 0.5061, 0.2206, 0.5083, 0.2688, 0.1771, 0.5096, 0.2254, 0.5, 0.2256, 0.5024, 0.1778, 0.5119, 0.1778, 0.5119, 0.2256, 0.5024, 0.2259, 0.5051, 0.1786, 0.5146, 0.5065, 0.3154, 0.5029, 0.2695, 0.5057, 0.2693, 0.5093, 0.3151, 0.5093, 0.3151, 0.5057, 0.2693, 0.5083, 0.2688, 0.5118, 0.3143, 0.1316, 0.5285, 0.1771, 0.5096, 0.1778, 0.5119, 0.1327, 0.5305, 0.1327, 0.5305, 0.1778, 0.5119, 0.1786, 0.5146, 0.134, 0.533, 0.5112, 0.3566, 0.5065, 0.3154, 0.5093, 0.3151, 0.514, 0.3562, 0.514, 0.3562, 0.5093, 0.3151, 0.5118, 0.3143, 0.5165, 0.3552, 0.09063, 0.5558, 0.1316, 0.5285, 0.1327, 0.5305, 0.09214, 0.5576, 0.09214, 0.5576, 0.1327, 0.5305, 0.134, 0.533, 0.09391, 0.5598, 0.5485, 0.3153, 0.5485, 0.3566, 0.5458, 0.3562, 0.5458, 0.315, 0.5458, 0.315, 0.5458, 0.3562, 0.5434, 0.3552, 0.5434, 0.3143, 0.05581, 0.5906, 0.09063, 0.5558, 0.09214, 0.5576, 0.05765, 0.5921, 0.05765, 0.5921, 0.09214, 0.5576, 0.09391, 0.5598, 0.05981, 0.5939, 0.5485, 0.2694, 0.5485, 0.3153, 0.5458, 0.315, 0.5458, 0.2692, 0.5458, 0.2692, 0.5458, 0.315, 0.5434, 0.3143, 0.5434, 0.2688, 0.02845, 0.6316, 0.05581, 0.5906, 0.05765, 0.5921, 0.03055, 0.6327, 0.03055, 0.6327, 0.05765, 0.5921, 0.05981, 0.5939, 0.03301, 0.634, 0.5485, 0.2207, 0.5485, 0.2694, 0.5458, 0.2692, 0.5458, 0.2206, 0.5458, 0.2206, 0.5458, 0.2692, 0.5434, 0.2688, 0.5434, 0.2205, 0.009607, 0.6771, 0.02845, 0.6316, 0.03055, 0.6327, 0.01188, 0.6778, 0.01188, 0.6778, 0.03055, 0.6327, 0.03301, 0.634, 0.01456, 0.6786, 0.5485, 0.171, 0.5485, 0.2207, 0.5458, 0.2206, 0.5458, 0.1711, 0.5458, 0.1711, 0.5458, 0.2206, 0.5434, 0.2205, 0.5434, 0.1712, 0.0, 0.7254, 0.009607, 0.6771, 0.01188, 0.6778, 0.002361, 0.7256, 0.002361, 0.7256, 0.01188, 0.6778, 0.01456, 0.6786, 0.005146, 0.7259, 0.5485, 0.1223, 0.5485, 0.171, 0.5458, 0.1711, 0.5458, 0.1225, 0.5458, 0.1225, 0.5458, 0.1711, 0.5434, 0.1712, 0.5434, 0.1229, 0.0, 0.7746, 0.0, 0.7254, 0.002361, 0.7256, 0.002361, 0.7744, 0.002361, 0.7744, 0.002361, 0.7256, 0.005146, 0.7259, 0.005146, 0.7741, 0.5485, 0.07641, 0.5485, 0.1223, 0.5458, 0.1225, 0.5458, 0.07668, 0.5458, 0.07668, 0.5458, 0.1225, 0.5434, 0.1229, 0.5434, 0.07742, 0.009607, 0.8229, 0.0, 0.7746, 0.002361, 0.7744, 0.01188, 0.8222, 0.01188, 0.8222, 0.002361, 0.7744, 0.005146, 0.7741, 0.01456, 0.8214, 0.5485, 0.03512, 0.5485, 0.07641, 0.5458, 0.07668, 0.5458, 0.03547, 0.5458, 0.03547, 0.5458, 0.07668, 0.5434, 0.07742, 0.5434, 0.03648, 0.02845, 0.8684, 0.009607, 0.8229, 0.01188, 0.8222, 0.03054, 0.8673, 0.03054, 0.8673, 0.01188, 0.8222, 0.01456, 0.8214, 0.03301, 0.866, 0.5485, 0.0, 0.5485, 0.03512, 0.5458, 0.03547, 0.5458, 0.0004303, 0.5458, 0.0004303, 0.5458, 0.03547, 0.5434, 0.03648, 0.5434, 0.001656, 0.05581, 0.9094, 0.02845, 0.8684, 0.03054, 0.8673, 0.05765, 0.9079, 0.05765, 0.9079, 0.03054, 0.8673, 0.03301, 0.866, 0.05981, 0.9061, 0.564, 0.3214, 0.564, 0.3566, 0.5612, 0.3561, 0.5612, 0.3211, 0.5612, 0.3211, 0.5612, 0.3561, 0.5588, 0.3549, 0.5588, 0.3201, 0.09063, 0.9442, 0.05581, 0.9094, 0.05765, 0.9079, 0.09214, 0.9424, 0.09214, 0.9424, 0.05765, 0.9079, 0.05981, 0.9061, 0.09391, 0.9402, 0.564, 0.2802, 0.564, 0.3214, 0.5612, 0.3211, 0.5612, 0.2799, 0.5612, 0.2799, 0.5612, 0.3211, 0.5588, 0.3201, 0.5588, 0.2791, 0.1316, 0.9715, 0.09063, 0.9442, 0.09214, 0.9424, 0.1327, 0.9695, 0.1327, 0.9695, 0.09214, 0.9424, 0.09391, 0.9402, 0.134, 0.967, 0.564, 0.2343, 0.564, 0.2802, 0.5612, 0.2799, 0.5612, 0.2341, 0.5612, 0.2341, 0.5612, 0.2799, 0.5588, 0.2791, 0.5588, 0.2336, 0.1771, 0.9904, 0.1316, 0.9715, 0.1327, 0.9695, 0.1778, 0.9881, 0.1778, 0.9881, 0.1327, 0.9695, 0.134, 0.967, 0.1786, 0.9854, 0.564, 0.1856, 0.564, 0.2343, 0.5612, 0.2341, 0.5612, 0.1855, 0.5612, 0.1855, 0.5612, 0.2341, 0.5588, 0.2336, 0.5588, 0.1853, 0.2254, 1.0, 0.1771, 0.9904, 0.1778, 0.9881, 0.2256, 0.9976, 0.2256, 0.9976, 0.1778, 0.9881, 0.1786, 0.9854, 0.2259, 0.9949, 0.1786, 0.4854, 0.2259, 0.4949, 0.2256, 0.4976, 0.1778, 0.4881, 0.1778, 0.4881, 0.2256, 0.4976, 0.2254, 0.5, 0.1771, 0.4904, 0.5691, 0.1361, 0.5691, 0.1853, 0.5668, 0.1855, 0.5668, 0.1359, 0.5668, 0.1359, 0.5668, 0.1855, 0.564, 0.1856, 0.564, 0.1359, 0.134, 0.467, 0.1786, 0.4854, 0.1778, 0.4881, 0.1327, 0.4695, 0.1327, 0.4695, 0.1778, 0.4881, 0.1771, 0.4904, 0.1316, 0.4715, 0.5691, 0.0878, 0.5691, 0.1361, 0.5668, 0.1359, 0.5668, 0.08734, 0.5668, 0.08734, 0.5668, 0.1359, 0.564, 0.1359, 0.564, 0.08718, 0.09391, 0.4402, 0.134, 0.467, 0.1327, 0.4695, 0.09214, 0.4424, 0.09214, 0.4424, 0.1327, 0.4695, 0.1316, 0.4715, 0.09063, 0.4442, 0.5691, 0.0423, 0.5691, 0.0878, 0.5668, 0.08734, 0.5668, 0.04156, 0.5668, 0.04156, 0.5668, 0.08734, 0.564, 0.08718, 0.564, 0.0413, 0.05981, 0.4061, 0.09391, 0.4402, 0.09214, 0.4424, 0.05765, 0.4079, 0.05765, 0.4079, 0.09214, 0.4424, 0.09063, 0.4442, 0.05581, 0.4094, 0.5691, 0.001359, 0.5691, 0.0423, 0.5668, 0.04156, 0.5668, 0.0003531, 0.5668, 0.0003531, 0.5668, 0.04156, 0.564, 0.0413, 0.564, 0.0, 0.03301, 0.366, 0.05981, 0.4061, 0.05765, 0.4079, 0.03054, 0.3673, 0.03054, 0.3673, 0.05765, 0.4079, 0.05581, 0.4094, 0.02845, 0.3684, 0.5434, 0.3552, 0.5434, 0.39, 0.541, 0.3913, 0.541, 0.3562, 0.541, 0.3562, 0.541, 0.3913, 0.5383, 0.3917, 0.5383, 0.3566, 0.01456, 0.3214, 0.03301, 0.366, 0.03054, 0.3673, 0.01188, 0.3222, 0.01188, 0.3222, 0.03054, 0.3673, 0.02845, 0.3684, 0.009607, 0.3229, 0.5434, 0.3143, 0.5434, 0.3552, 0.541, 0.3562, 0.541, 0.315, 0.541, 0.315, 0.541, 0.3562, 0.5383, 0.3566, 0.5383, 0.3153, 0.005146, 0.2741, 0.01456, 0.3214, 0.01188, 0.3222, 0.002361, 0.2744, 0.002361, 0.2744, 0.01188, 0.3222, 0.009607, 0.3229, 0.0, 0.2746, 0.5434, 0.2688, 0.5434, 0.3143, 0.541, 0.315, 0.541, 0.2692, 0.541, 0.2692, 0.541, 0.315, 0.5383, 0.3153, 0.5383, 0.2694, 0.005146, 0.2259, 0.005146, 0.2741, 0.002361, 0.2744, 0.002361, 0.2256, 0.002361, 0.2256, 0.002361, 0.2744, 0.0, 0.2746, 0.0, 0.2254, 0.5434, 0.2205, 0.5434, 0.2688, 0.541, 0.2692, 0.541, 0.2206, 0.541, 0.2206, 0.541, 0.2692, 0.5383, 0.2694, 0.5383, 0.2207, 0.01456, 0.1786, 0.005146, 0.2259, 0.002361, 0.2256, 0.01188, 0.1778, 0.01188, 0.1778, 0.002361, 0.2256, 0.0, 0.2254, 0.009607, 0.1771, 0.5434, 0.1712, 0.5434, 0.2205, 0.541, 0.2206, 0.541, 0.1711, 0.541, 0.1711, 0.541, 0.2206, 0.5383, 0.2207, 0.5383, 0.171, 0.03301, 0.134, 0.01456, 0.1786, 0.01188, 0.1778, 0.03055, 0.1327, 0.03055, 0.1327, 0.01188, 0.1778, 0.009607, 0.1771, 0.02845, 0.1316, 0.5434, 0.1229, 0.5434, 0.1712, 0.541, 0.1711, 0.541, 0.1225, 0.541, 0.1225, 0.541, 0.1711, 0.5383, 0.171, 0.5383, 0.1223, 0.05981, 0.09391, 0.03301, 0.134, 0.03055, 0.1327, 0.05765, 0.09214, 0.05765, 0.09214, 0.03055, 0.1327, 0.02845, 0.1316, 0.05581, 0.09063, 0.5434, 0.07742, 0.5434, 0.1229, 0.541, 0.1225, 0.541, 0.07668, 0.541, 0.07668, 0.541, 0.1225, 0.5383, 0.1223, 0.5383, 0.07641, 0.09391, 0.05981, 0.05981, 0.09391, 0.05765, 0.09214, 0.09214, 0.05765, 0.09214, 0.05765, 0.05765, 0.09214, 0.05581, 0.09063, 0.09063, 0.05581, 0.5434, 0.03648, 0.5434, 0.07742, 0.541, 0.07668, 0.541, 0.03547, 0.541, 0.03547, 0.541, 0.07668, 0.5383, 0.07641, 0.5383, 0.03512, 0.134, 0.03301, 0.09391, 0.05981, 0.09214, 0.05765, 0.1327, 0.03054, 0.1327, 0.03054, 0.09214, 0.05765, 0.09063, 0.05581, 0.1316, 0.02845, 0.5434, 0.001656, 0.5434, 0.03648, 0.541, 0.03547, 0.541, 0.0004302, 0.541, 0.0004302, 0.541, 0.03547, 0.5383, 0.03512, 0.5383, 0.0, 0.1786, 0.01456, 0.134, 0.03301, 0.1327, 0.03054, 0.1778, 0.01188, 0.1778, 0.01188, 0.1327, 0.03054, 0.1316, 0.02845, 0.1771, 0.009607, 0.5208, 0.0423, 0.5249, 0.001359, 0.5271, 0.0003531, 0.5229, 0.04156, 0.5229, 0.04156, 0.5271, 0.0003531, 0.5298, 0.0, 0.5256, 0.0413, 0.2259, 0.005146, 0.1786, 0.01456, 0.1778, 0.01188, 0.2256, 0.002361, 0.2256, 0.002361, 0.1778, 0.01188, 0.1771, 0.009607, 0.2254, 0.0, 0.518, 0.0878, 0.5208, 0.0423, 0.5229, 0.04156, 0.5201, 0.08734, 0.5201, 0.08734, 0.5229, 0.04156, 0.5256, 0.0413, 0.5228, 0.08718, 0.2741, 0.005146, 0.2259, 0.005146, 0.2256, 0.002361, 0.2744, 0.002361, 0.2744, 0.002361, 0.2256, 0.002361, 0.2254, 0.0, 0.2746, 0.0, 0.5165, 0.1361, 0.518, 0.0878, 0.5201, 0.08734, 0.5186, 0.1359, 0.5186, 0.1359, 0.5201, 0.08734, 0.5228, 0.08718, 0.5213, 0.1359, 0.3214, 0.01456, 0.2741, 0.005146, 0.2744, 0.002361, 0.3222, 0.01188, 0.3222, 0.01188, 0.2744, 0.002361, 0.2746, 0.0, 0.3229, 0.009607, 0.5165, 0.1853, 0.5165, 0.1361, 0.5186, 0.1359, 0.5186, 0.1855, 0.5186, 0.1855, 0.5186, 0.1359, 0.5213, 0.1359, 0.5213, 0.1856, 0.366, 0.03301, 0.3214, 0.01456, 0.3222, 0.01188, 0.3673, 0.03055, 0.3673, 0.03055, 0.3222, 0.01188, 0.3229, 0.009607, 0.3684, 0.02845, 0.518, 0.2336, 0.5165, 0.1853, 0.5186, 0.1855, 0.5201, 0.2341, 0.5201, 0.2341, 0.5186, 0.1855, 0.5213, 0.1856, 0.5228, 0.2343, 0.4061, 0.05981, 0.366, 0.03301, 0.3673, 0.03055, 0.4079, 0.05765, 0.4079, 0.05765, 0.3673, 0.03055, 0.3684, 0.02845, 0.4094, 0.05581, 0.5208, 0.2791, 0.518, 0.2336, 0.5201, 0.2341, 0.5229, 0.2799, 0.5229, 0.2799, 0.5201, 0.2341, 0.5228, 0.2343, 0.5256, 0.2802, 0.4402, 0.09391, 0.4061, 0.05981, 0.4079, 0.05765, 0.4424, 0.09214, 0.4424, 0.09214, 0.4079, 0.05765, 0.4094, 0.05581, 0.4442, 0.09063, 0.5249, 0.3201, 0.5208, 0.2791, 0.5229, 0.2799, 0.5271, 0.3211, 0.5271, 0.3211, 0.5229, 0.2799, 0.5256, 0.2802, 0.5298, 0.3214, 0.467, 0.134, 0.4402, 0.09391, 0.4424, 0.09214, 0.4695, 0.1327, 0.4695, 0.1327, 0.4424, 0.09214, 0.4442, 0.09063, 0.4715, 0.1316, 0.5537, 0.3143, 0.5537, 0.3552, 0.5513, 0.3562, 0.5513, 0.315, 0.5513, 0.315, 0.5513, 0.3562, 0.5485, 0.3566, 0.5485, 0.3153, 0.4854, 0.1786, 0.467, 0.134, 0.4695, 0.1327, 0.4881, 0.1778, 0.4881, 0.1778, 0.4695, 0.1327, 0.4715, 0.1316, 0.4904, 0.1771, 0.5537, 0.2688, 0.5537, 0.3143, 0.5513, 0.315, 0.5513, 0.2692, 0.5513, 0.2692, 0.5513, 0.315, 0.5485, 0.3153, 0.5485, 0.2694, 0.4949, 0.2259, 0.4854, 0.1786, 0.4881, 0.1778, 0.4976, 0.2256, 0.4976, 0.2256, 0.4881, 0.1778, 0.4904, 0.1771, 0.5, 0.2254, 0.5537, 0.2205, 0.5537, 0.2688, 0.5513, 0.2692, 0.5513, 0.2206, 0.5513, 0.2206, 0.5513, 0.2692, 0.5485, 0.2694, 0.5485, 0.2207, 0.4949, 0.2741, 0.4949, 0.2259, 0.4976, 0.2256, 0.4976, 0.2744, 0.4976, 0.2744, 0.4976, 0.2256, 0.5, 0.2254, 0.5, 0.2746, 0.5537, 0.1712, 0.5537, 0.2205, 0.5513, 0.2206, 0.5513, 0.1711, 0.5513, 0.1711, 0.5513, 0.2206, 0.5485, 0.2207, 0.5485, 0.171, 0.4854, 0.3214, 0.4949, 0.2741, 0.4976, 0.2744, 0.4881, 0.3222, 0.4881, 0.3222, 0.4976, 0.2744, 0.5, 0.2746, 0.4904, 0.3229, 0.5537, 0.1229, 0.5537, 0.1712, 0.5513, 0.1711, 0.5513, 0.1225, 0.5513, 0.1225, 0.5513, 0.1711, 0.5485, 0.171, 0.5485, 0.1223, 0.467, 0.366, 0.4854, 0.3214, 0.4881, 0.3222, 0.4695, 0.3673, 0.4695, 0.3673, 0.4881, 0.3222, 0.4904, 0.3229, 0.4715, 0.3684, 0.5537, 0.07742, 0.5537, 0.1229, 0.5513, 0.1225, 0.5513, 0.07668, 0.5513, 0.07668, 0.5513, 0.1225, 0.5485, 0.1223, 0.5485, 0.07641, 0.4402, 0.4061, 0.467, 0.366, 0.4695, 0.3673, 0.4424, 0.4079, 0.4424, 0.4079, 0.4695, 0.3673, 0.4715, 0.3684, 0.4442, 0.4094, 0.5537, 0.03648, 0.5537, 0.07742, 0.5513, 0.07668, 0.5513, 0.03547, 0.5513, 0.03547, 0.5513, 0.07668, 0.5485, 0.07641, 0.5485, 0.03512, 0.4061, 0.4402, 0.4402, 0.4061, 0.4424, 0.4079, 0.4079, 0.4424, 0.4079, 0.4424, 0.4424, 0.4079, 0.4442, 0.4094, 0.4094, 0.4442, 0.5537, 0.001656, 0.5537, 0.03648, 0.5513, 0.03547, 0.5513, 0.0004303, 0.5513, 0.0004303, 0.5513, 0.03547, 0.5485, 0.03512, 0.5485, 0.0, 0.366, 0.467, 0.4061, 0.4402, 0.4079, 0.4424, 0.3673, 0.4695, 0.3673, 0.4695, 0.4079, 0.4424, 0.4094, 0.4442, 0.3684, 0.4715, 0.5691, 0.3201, 0.5691, 0.3549, 0.5668, 0.3561, 0.5668, 0.3211, 0.5668, 0.3211, 0.5668, 0.3561, 0.564, 0.3566, 0.564, 0.3214, 0.3214, 0.4854, 0.366, 0.467, 0.3673, 0.4695, 0.3222, 0.4881, 0.3222, 0.4881, 0.3673, 0.4695, 0.3684, 0.4715, 0.3229, 0.4904, 0.5691, 0.2791, 0.5691, 0.3201, 0.5668, 0.3211, 0.5668, 0.2799, 0.5668, 0.2799, 0.5668, 0.3211, 0.564, 0.3214, 0.564, 0.2802, 0.2741, 0.4949, 0.3214, 0.4854, 0.3222, 0.4881, 0.2744, 0.4976, 0.2744, 0.4976, 0.3222, 0.4881, 0.3229, 0.4904, 0.2746, 0.5, 0.5691, 0.2336, 0.5691, 0.2791, 0.5668, 0.2799, 0.5668, 0.2341, 0.5668, 0.2341, 0.5668, 0.2799, 0.564, 0.2802, 0.564, 0.2343, 0.2259, 0.4949, 0.2741, 0.4949, 0.2744, 0.4976, 0.2256, 0.4976, 0.2256, 0.4976, 0.2744, 0.4976, 0.2746, 0.5, 0.2254, 0.5, 0.5691, 0.1853, 0.5691, 0.2336, 0.5668, 0.2341, 0.5668, 0.1855, 0.5668, 0.1855, 0.5668, 0.2341, 0.564, 0.2343, 0.564, 0.1856, 0.5298, 0.1359, 0.5298, 0.1856, 0.5298, 0.1856, 0.5298, 0.1359])
me_circle_001.materials.append(mat_pizzacooked)
me_circle_001.update()

# ---- objects
ob_circle = bpy.data.objects.new('Circle', me_circle_001)
ob_area = bpy.data.objects.new('Area', light_area)
ob_camera = bpy.data.objects.new('Camera', cam_camera_001)

# ---- transforms, parenting, visibility, modifiers, constraints
ob_circle.location = (0.0, 0.0, 0.0)
ob_circle.scale = (0.5942, 0.5942, 0.5942)
ob_area.location = (0.0, 0.0, 0.94)
ob_camera.location = (1.29, -0.09873, 3.509)
ob_camera.rotation_euler = (0.3328, 2.3e-07, 1.545)

# ---- collection membership
col_collection.objects.link(ob_circle)
col_collection.objects.link(ob_area)
col_collection.objects.link(ob_camera)

# ---- scene / render settings (as saved in the file)
scene.camera = ob_camera
scene.frame_start = 1; scene.frame_end = 250; scene.frame_set(1)
scene.render.engine = 'CYCLES'
scene.render.resolution_x = 180
scene.render.resolution_y = 108
scene.render.film_transparent = True
scene.cycles.samples = 20
scene.cycles.sampling_pattern = 'TABULATED_SOBOL'
scene.view_settings.view_transform = 'Filmic'
bpy.context.view_layer.update()
